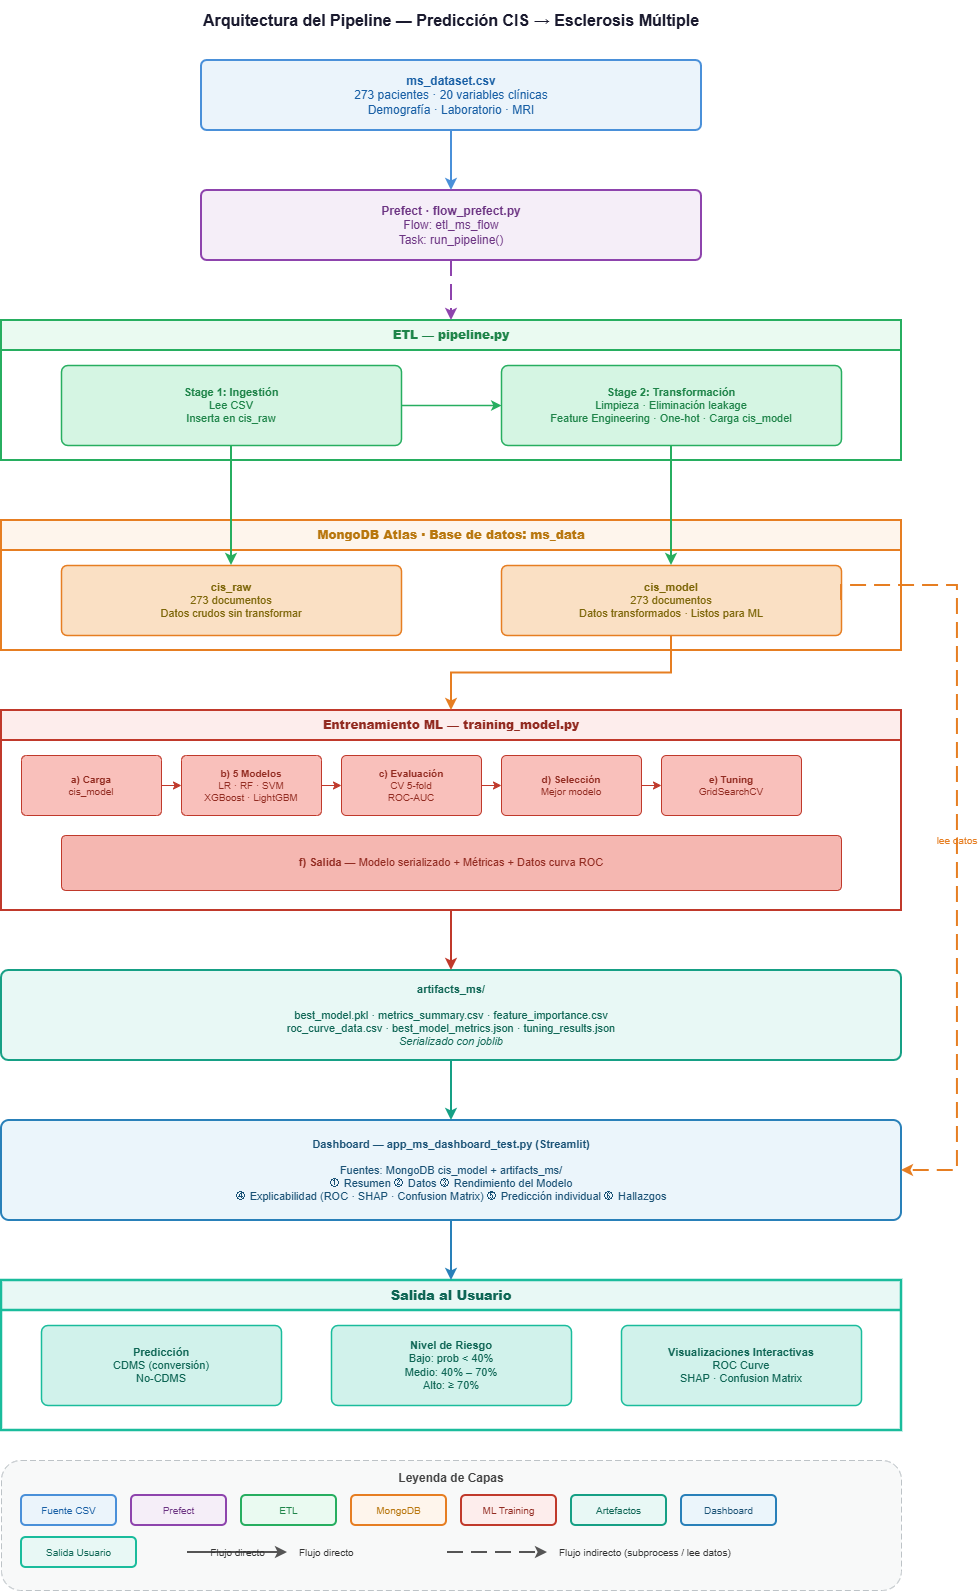

The diagram above was exported from draw.io. Its source (the exported page's mxGraphModel, read from the mxfile embedded in the PNG):
<mxGraphModel dx="1493" dy="629" grid="1" gridSize="10" guides="1" tooltips="1" connect="1" arrows="1" fold="1" page="1" pageScale="1" pageWidth="1169" pageHeight="1654" math="0" shadow="0">
  <root>
    <mxCell id="0" />
    <mxCell id="1" parent="0" />
    <mxCell id="title" parent="1" style="text;html=1;strokeColor=none;fillColor=none;align=center;verticalAlign=middle;whiteSpace=wrap;rounded=0;fontSize=16;fontColor=#1a1a2e;" value="&lt;b&gt;Arquitectura del Pipeline — Predicción CIS → Esclerosis Múltiple&lt;/b&gt;" vertex="1">
      <mxGeometry height="40" width="900" x="134" y="30" as="geometry" />
    </mxCell>
    <mxCell id="csv" parent="1" style="rounded=1;whiteSpace=wrap;html=1;fillColor=#EBF4FB;strokeColor=#4A90D9;strokeWidth=2;fontColor=#185FA5;fontSize=12;arcSize=8;" value="&lt;b&gt;ms_dataset.csv&lt;/b&gt;&lt;br&gt;273 pacientes · 20 variables clínicas&lt;br&gt;Demografía · Laboratorio · MRI" vertex="1">
      <mxGeometry height="70" width="500" x="334" y="90" as="geometry" />
    </mxCell>
    <mxCell id="prefect" parent="1" style="rounded=1;whiteSpace=wrap;html=1;fillColor=#F5EEF8;strokeColor=#8E44AD;strokeWidth=2;fontColor=#6C3483;fontSize=12;arcSize=8;" value="&lt;b&gt;Prefect · flow_prefect.py&lt;/b&gt;&lt;br&gt;Flow: etl_ms_flow&lt;br&gt;Task: run_pipeline()" vertex="1">
      <mxGeometry height="70" width="500" x="334" y="220" as="geometry" />
    </mxCell>
    <mxCell id="etl_container" parent="1" style="swimlane;whiteSpace=wrap;html=1;fillColor=#EAFAF1;strokeColor=#27AE60;strokeWidth=2;fontColor=#1E8449;fontSize=12;arcSize=4;startSize=30;" value="&lt;b&gt;ETL — pipeline.py&lt;/b&gt;" vertex="1">
      <mxGeometry height="140" width="900" x="134" y="350" as="geometry" />
    </mxCell>
    <mxCell id="etl_stage1" parent="etl_container" style="rounded=1;whiteSpace=wrap;html=1;fillColor=#D5F5E3;strokeColor=#27AE60;strokeWidth=1.5;fontColor=#1E8449;fontSize=11;arcSize=8;" value="&lt;b&gt;Stage 1: Ingestión&lt;/b&gt;&lt;br&gt;Lee CSV&lt;br&gt;Inserta en cis_raw" vertex="1">
      <mxGeometry height="80" width="340" x="60" y="45" as="geometry" />
    </mxCell>
    <mxCell id="etl_stage2" parent="etl_container" style="rounded=1;whiteSpace=wrap;html=1;fillColor=#D5F5E3;strokeColor=#27AE60;strokeWidth=1.5;fontColor=#1E8449;fontSize=11;arcSize=8;" value="&lt;b&gt;Stage 2: Transformación&lt;/b&gt;&lt;br&gt;Limpieza · Eliminación leakage&lt;br&gt;Feature Engineering · One-hot · Carga cis_model" vertex="1">
      <mxGeometry height="80" width="340" x="500" y="45" as="geometry" />
    </mxCell>
    <mxCell id="etl_internal" edge="1" parent="etl_container" source="etl_stage1" style="edgeStyle=orthogonalEdgeStyle;rounded=0;orthogonalLoop=1;jettySize=auto;exitX=1;exitY=0.5;exitDx=0;exitDy=0;entryX=0;entryY=0.5;entryDx=0;entryDy=0;strokeColor=#27AE60;strokeWidth=1.5;" target="etl_stage2">
      <mxCell id="root" as="geometry" />
    </mxCell>
    <mxCell id="mongo_container" parent="1" style="swimlane;whiteSpace=wrap;html=1;fillColor=#FEF5EC;strokeColor=#E67E22;strokeWidth=2;fontColor=#B9770E;fontSize=12;arcSize=4;startSize=30;" value="&lt;b&gt;MongoDB Atlas · Base de datos: ms_data&lt;/b&gt;" vertex="1">
      <mxGeometry height="130" width="900" x="134" y="550" as="geometry" />
    </mxCell>
    <mxCell id="cis_raw" parent="mongo_container" style="rounded=1;whiteSpace=wrap;html=1;fillColor=#FAE0C4;strokeColor=#E67E22;strokeWidth=1.5;fontColor=#7D6608;fontSize=11;arcSize=8;" value="&lt;b&gt;cis_raw&lt;/b&gt;&lt;br&gt;273 documentos&lt;br&gt;Datos crudos sin transformar" vertex="1">
      <mxGeometry height="70" width="340" x="60" y="45" as="geometry" />
    </mxCell>
    <mxCell id="cis_model" parent="mongo_container" style="rounded=1;whiteSpace=wrap;html=1;fillColor=#FAE0C4;strokeColor=#E67E22;strokeWidth=1.5;fontColor=#7D6608;fontSize=11;arcSize=8;" value="&lt;b&gt;cis_model&lt;/b&gt;&lt;br&gt;273 documentos&lt;br&gt;Datos transformados · Listos para ML" vertex="1">
      <mxGeometry height="70" width="340" x="500" y="45" as="geometry" />
    </mxCell>
    <mxCell id="ml_container" parent="1" style="swimlane;whiteSpace=wrap;html=1;fillColor=#FDEDEC;strokeColor=#C0392B;strokeWidth=2;fontColor=#922B21;fontSize=12;arcSize=4;startSize=30;" value="&lt;b&gt;Entrenamiento ML — training_model.py&lt;/b&gt;" vertex="1">
      <mxGeometry height="200" width="900" x="134" y="740" as="geometry" />
    </mxCell>
    <mxCell id="ml_a" parent="ml_container" style="rounded=1;whiteSpace=wrap;html=1;fillColor=#F9C0BB;strokeColor=#C0392B;strokeWidth=1;fontColor=#922B21;fontSize=10;arcSize=8;" value="&lt;b&gt;a) Carga&lt;/b&gt;&lt;br&gt;cis_model" vertex="1">
      <mxGeometry height="60" width="140" x="20" y="45" as="geometry" />
    </mxCell>
    <mxCell id="ml_b" parent="ml_container" style="rounded=1;whiteSpace=wrap;html=1;fillColor=#F9C0BB;strokeColor=#C0392B;strokeWidth=1;fontColor=#922B21;fontSize=10;arcSize=8;" value="&lt;b&gt;b) 5 Modelos&lt;/b&gt;&lt;br&gt;LR · RF · SVM&lt;br&gt;XGBoost · LightGBM" vertex="1">
      <mxGeometry height="60" width="140" x="180" y="45" as="geometry" />
    </mxCell>
    <mxCell id="ml_c" parent="ml_container" style="rounded=1;whiteSpace=wrap;html=1;fillColor=#F9C0BB;strokeColor=#C0392B;strokeWidth=1;fontColor=#922B21;fontSize=10;arcSize=8;" value="&lt;b&gt;c) Evaluación&lt;/b&gt;&lt;br&gt;CV 5-fold&lt;br&gt;ROC-AUC" vertex="1">
      <mxGeometry height="60" width="140" x="340" y="45" as="geometry" />
    </mxCell>
    <mxCell id="ml_d" parent="ml_container" style="rounded=1;whiteSpace=wrap;html=1;fillColor=#F9C0BB;strokeColor=#C0392B;strokeWidth=1;fontColor=#922B21;fontSize=10;arcSize=8;" value="&lt;b&gt;d) Selección&lt;/b&gt;&lt;br&gt;Mejor modelo" vertex="1">
      <mxGeometry height="60" width="140" x="500" y="45" as="geometry" />
    </mxCell>
    <mxCell id="ml_e" parent="ml_container" style="rounded=1;whiteSpace=wrap;html=1;fillColor=#F9C0BB;strokeColor=#C0392B;strokeWidth=1;fontColor=#922B21;fontSize=10;arcSize=8;" value="&lt;b&gt;e) Tuning&lt;/b&gt;&lt;br&gt;GridSearchCV" vertex="1">
      <mxGeometry height="60" width="140" x="660" y="45" as="geometry" />
    </mxCell>
    <mxCell id="ml_out" parent="ml_container" style="rounded=1;whiteSpace=wrap;html=1;fillColor=#F5B7B1;strokeColor=#C0392B;strokeWidth=1;fontColor=#922B21;fontSize=11;arcSize=8;" value="&lt;b&gt;f) Salida&lt;/b&gt; — Modelo serializado + Métricas + Datos curva ROC" vertex="1">
      <mxGeometry height="55" width="780" x="60" y="125" as="geometry" />
    </mxCell>
    <mxCell id="ml_ab" edge="1" parent="ml_container" source="ml_a" style="edgeStyle=orthogonalEdgeStyle;strokeColor=#C0392B;strokeWidth=1;" target="ml_b">
      <mxCell id="root" as="geometry" />
    </mxCell>
    <mxCell id="ml_bc" edge="1" parent="ml_container" source="ml_b" style="edgeStyle=orthogonalEdgeStyle;strokeColor=#C0392B;strokeWidth=1;" target="ml_c">
      <mxCell id="root" as="geometry" />
    </mxCell>
    <mxCell id="ml_cd" edge="1" parent="ml_container" source="ml_c" style="edgeStyle=orthogonalEdgeStyle;strokeColor=#C0392B;strokeWidth=1;" target="ml_d">
      <mxCell id="root" as="geometry" />
    </mxCell>
    <mxCell id="ml_de" edge="1" parent="ml_container" source="ml_d" style="edgeStyle=orthogonalEdgeStyle;strokeColor=#C0392B;strokeWidth=1;" target="ml_e">
      <mxCell id="root" as="geometry" />
    </mxCell>
    <mxCell id="artifacts" parent="1" style="rounded=1;whiteSpace=wrap;html=1;fillColor=#E8F8F5;strokeColor=#16A085;strokeWidth=2;fontColor=#0E6655;fontSize=11;arcSize=8;" value="&lt;b&gt;artifacts_ms/&lt;/b&gt;&lt;br&gt;&lt;br&gt;best_model.pkl · metrics_summary.csv · feature_importance.csv&lt;br&gt;roc_curve_data.csv · best_model_metrics.json · tuning_results.json&lt;br&gt;&lt;i&gt;Serializado con joblib&lt;/i&gt;" vertex="1">
      <mxGeometry height="90" width="900" x="134" y="1000" as="geometry" />
    </mxCell>
    <mxCell id="dashboard" parent="1" style="rounded=1;whiteSpace=wrap;html=1;fillColor=#EBF5FB;strokeColor=#2980B9;strokeWidth=2;fontColor=#1A5276;fontSize=11;arcSize=8;" value="&lt;b&gt;Dashboard — app_ms_dashboard_test.py (Streamlit)&lt;/b&gt;&lt;br&gt;&lt;br&gt;Fuentes: MongoDB cis_model + artifacts_ms/&lt;br&gt;① Resumen  ② Datos  ③ Rendimiento del Modelo&lt;br&gt;④ Explicabilidad (ROC · SHAP · Confusion Matrix)  ⑤ Predicción individual  ⑥ Hallazgos" vertex="1">
      <mxGeometry height="100" width="900" x="134" y="1150" as="geometry" />
    </mxCell>
    <mxCell id="output_container" parent="1" style="swimlane;whiteSpace=wrap;html=1;fillColor=#E8F8F5;strokeColor=#1ABC9C;strokeWidth=2.5;fontColor=#0E6655;fontSize=13;arcSize=4;startSize=30;" value="&lt;b&gt;Salida al Usuario&lt;/b&gt;" vertex="1">
      <mxGeometry height="150" width="900" x="134" y="1310" as="geometry" />
    </mxCell>
    <mxCell id="out_pred" parent="output_container" style="rounded=1;whiteSpace=wrap;html=1;fillColor=#D1F2EB;strokeColor=#1ABC9C;strokeWidth=1.5;fontColor=#0E6655;fontSize=11;arcSize=8;" value="&lt;b&gt;Predicción&lt;/b&gt;&lt;br&gt;CDMS (conversión)&lt;br&gt;No-CDMS" vertex="1">
      <mxGeometry height="80" width="240" x="40" y="45" as="geometry" />
    </mxCell>
    <mxCell id="out_risk" parent="output_container" style="rounded=1;whiteSpace=wrap;html=1;fillColor=#D1F2EB;strokeColor=#1ABC9C;strokeWidth=1.5;fontColor=#0E6655;fontSize=11;arcSize=8;" value="&lt;b&gt;Nivel de Riesgo&lt;/b&gt;&lt;br&gt;Bajo: prob &lt; 40%&lt;br&gt;Medio: 40% – 70%&lt;br&gt;Alto: ≥ 70%" vertex="1">
      <mxGeometry height="80" width="240" x="330" y="45" as="geometry" />
    </mxCell>
    <mxCell id="out_viz" parent="output_container" style="rounded=1;whiteSpace=wrap;html=1;fillColor=#D1F2EB;strokeColor=#1ABC9C;strokeWidth=1.5;fontColor=#0E6655;fontSize=11;arcSize=8;" value="&lt;b&gt;Visualizaciones Interactivas&lt;/b&gt;&lt;br&gt;ROC Curve&lt;br&gt;SHAP · Confusion Matrix" vertex="1">
      <mxGeometry height="80" width="240" x="620" y="45" as="geometry" />
    </mxCell>
    <mxCell id="e_csv_prefect" edge="1" parent="1" source="csv" style="edgeStyle=orthogonalEdgeStyle;rounded=0;orthogonalLoop=1;jettySize=auto;exitX=0.5;exitY=1;exitDx=0;exitDy=0;entryX=0.5;entryY=0;entryDx=0;entryDy=0;strokeColor=#4A90D9;strokeWidth=2;fontColor=#4A90D9;fontSize=10;labelBackgroundColor=none;" target="prefect" value="dispara">
      <mxCell id="root" as="geometry" />
    </mxCell>
    <mxCell id="e_prefect_etl" edge="1" parent="1" source="prefect" style="edgeStyle=orthogonalEdgeStyle;rounded=0;orthogonalLoop=1;jettySize=auto;exitX=0.5;exitY=1;exitDx=0;exitDy=0;entryX=0.5;entryY=0;entryDx=0;entryDy=0;dashed=1;dashPattern=8 4;strokeColor=#8E44AD;strokeWidth=2;fontColor=#8E44AD;fontSize=10;labelBackgroundColor=none;" target="etl_container" value="subprocess">
      <mxCell id="root" as="geometry" />
    </mxCell>
    <mxCell id="e_stage1_raw" edge="1" parent="1" source="etl_stage1" style="edgeStyle=orthogonalEdgeStyle;rounded=0;orthogonalLoop=1;jettySize=auto;exitX=0.5;exitY=1;exitDx=0;exitDy=0;entryX=0.5;entryY=0;entryDx=0;entryDy=0;strokeColor=#27AE60;strokeWidth=2;fontColor=#27AE60;fontSize=10;labelBackgroundColor=none;" target="cis_raw" value="Stage 1: inserta">
      <mxCell id="root" as="geometry" />
    </mxCell>
    <mxCell id="e_stage2_model" edge="1" parent="1" source="etl_stage2" style="edgeStyle=orthogonalEdgeStyle;rounded=0;orthogonalLoop=1;jettySize=auto;exitX=0.5;exitY=1;exitDx=0;exitDy=0;entryX=0.5;entryY=0;entryDx=0;entryDy=0;strokeColor=#27AE60;strokeWidth=2;fontColor=#27AE60;fontSize=10;labelBackgroundColor=none;" target="cis_model" value="Stage 2: transforma y carga">
      <mxCell id="root" as="geometry" />
    </mxCell>
    <mxCell id="e_cismodel_ml" edge="1" parent="1" source="cis_model" style="edgeStyle=orthogonalEdgeStyle;rounded=0;orthogonalLoop=1;jettySize=auto;exitX=0.5;exitY=1;exitDx=0;exitDy=0;entryX=0.5;entryY=0;entryDx=0;entryDy=0;strokeColor=#E67E22;strokeWidth=2;fontColor=#E67E22;fontSize=10;labelBackgroundColor=none;" target="ml_container" value="carga datos limpios">
      <mxCell id="root" as="geometry" />
    </mxCell>
    <mxCell id="e_ml_artifacts" edge="1" parent="1" source="ml_container" style="edgeStyle=orthogonalEdgeStyle;rounded=0;orthogonalLoop=1;jettySize=auto;exitX=0.5;exitY=1;exitDx=0;exitDy=0;entryX=0.5;entryY=0;entryDx=0;entryDy=0;strokeColor=#C0392B;strokeWidth=2;fontColor=#C0392B;fontSize=10;labelBackgroundColor=none;" target="artifacts" value="guarda modelo y métricas">
      <mxCell id="root" as="geometry" />
    </mxCell>
    <mxCell id="e_artifacts_dash" edge="1" parent="1" source="artifacts" style="edgeStyle=orthogonalEdgeStyle;rounded=0;orthogonalLoop=1;jettySize=auto;exitX=0.5;exitY=1;exitDx=0;exitDy=0;entryX=0.5;entryY=0;entryDx=0;entryDy=0;strokeColor=#16A085;strokeWidth=2;fontColor=#16A085;fontSize=10;labelBackgroundColor=none;" target="dashboard" value="lee modelo y métricas">
      <mxCell id="root" as="geometry" />
    </mxCell>
    <mxCell id="e_cismodel_dash" edge="1" parent="1" source="cis_model" style="edgeStyle=orthogonalEdgeStyle;rounded=0;orthogonalLoop=1;jettySize=auto;exitX=1;exitY=0.5;exitDx=0;exitDy=0;dashed=1;dashPattern=8 4;strokeColor=#E67E22;strokeWidth=2;fontColor=#E67E22;fontSize=10;labelBackgroundColor=none;exitPerimeter=0;entryX=1;entryY=0.5;entryDx=0;entryDy=0;" target="dashboard" value="lee datos">
      <mxGeometry relative="1" as="geometry">
        <Array as="points">
          <mxPoint x="974" y="615" />
          <mxPoint x="1090" y="615" />
          <mxPoint x="1090" y="1200" />
        </Array>
        <mxPoint x="1070" y="1220" as="targetPoint" />
      </mxGeometry>
    </mxCell>
    <mxCell id="e_dash_output" edge="1" parent="1" source="dashboard" style="edgeStyle=orthogonalEdgeStyle;rounded=0;orthogonalLoop=1;jettySize=auto;exitX=0.5;exitY=1;exitDx=0;exitDy=0;entryX=0.5;entryY=0;entryDx=0;entryDy=0;strokeColor=#2980B9;strokeWidth=2;fontColor=#2980B9;fontSize=10;labelBackgroundColor=none;" target="output_container" value="muestra predicción">
      <mxCell id="root" as="geometry" />
    </mxCell>
    <mxCell id="legend_bg" parent="1" style="rounded=1;whiteSpace=wrap;html=1;fillColor=#F8F9F9;strokeColor=#BDC3C7;strokeWidth=1;dashed=1;dashPattern=6 3;" value="" vertex="1">
      <mxGeometry height="130" width="900" x="134" y="1490" as="geometry" />
    </mxCell>
    <mxCell id="legend_title" parent="1" style="text;html=1;strokeColor=none;fillColor=none;align=center;verticalAlign=middle;whiteSpace=wrap;rounded=0;fontSize=12;fontColor=#444;" value="&lt;b&gt;Leyenda de Capas&lt;/b&gt;" vertex="1">
      <mxGeometry height="25" width="900" x="134" y="1495" as="geometry" />
    </mxCell>
    <mxCell id="leg1" parent="1" style="rounded=1;whiteSpace=wrap;html=1;fillColor=#EBF4FB;strokeColor=#4A90D9;strokeWidth=2;fontColor=#185FA5;fontSize=10;" value="Fuente CSV" vertex="1">
      <mxGeometry height="30" width="95" x="154" y="1525" as="geometry" />
    </mxCell>
    <mxCell id="leg2" parent="1" style="rounded=1;whiteSpace=wrap;html=1;fillColor=#F5EEF8;strokeColor=#8E44AD;strokeWidth=2;fontColor=#6C3483;fontSize=10;" value="Prefect" vertex="1">
      <mxGeometry height="30" width="95" x="264" y="1525" as="geometry" />
    </mxCell>
    <mxCell id="leg3" parent="1" style="rounded=1;whiteSpace=wrap;html=1;fillColor=#EAFAF1;strokeColor=#27AE60;strokeWidth=2;fontColor=#1E8449;fontSize=10;" value="ETL" vertex="1">
      <mxGeometry height="30" width="95" x="374" y="1525" as="geometry" />
    </mxCell>
    <mxCell id="leg4" parent="1" style="rounded=1;whiteSpace=wrap;html=1;fillColor=#FEF5EC;strokeColor=#E67E22;strokeWidth=2;fontColor=#B9770E;fontSize=10;" value="MongoDB" vertex="1">
      <mxGeometry height="30" width="95" x="484" y="1525" as="geometry" />
    </mxCell>
    <mxCell id="leg5" parent="1" style="rounded=1;whiteSpace=wrap;html=1;fillColor=#FDEDEC;strokeColor=#C0392B;strokeWidth=2;fontColor=#922B21;fontSize=10;" value="ML Training" vertex="1">
      <mxGeometry height="30" width="95" x="594" y="1525" as="geometry" />
    </mxCell>
    <mxCell id="leg6" parent="1" style="rounded=1;whiteSpace=wrap;html=1;fillColor=#E8F8F5;strokeColor=#16A085;strokeWidth=2;fontColor=#0E6655;fontSize=10;" value="Artefactos" vertex="1">
      <mxGeometry height="30" width="95" x="704" y="1525" as="geometry" />
    </mxCell>
    <mxCell id="leg7" parent="1" style="rounded=1;whiteSpace=wrap;html=1;fillColor=#EBF5FB;strokeColor=#2980B9;strokeWidth=2;fontColor=#1A5276;fontSize=10;" value="Dashboard" vertex="1">
      <mxGeometry height="30" width="95" x="814" y="1525" as="geometry" />
    </mxCell>
    <mxCell id="leg8" parent="1" style="rounded=1;whiteSpace=wrap;html=1;fillColor=#E8F8F5;strokeColor=#1ABC9C;strokeWidth=2;fontColor=#0E6655;fontSize=10;" value="Salida Usuario" vertex="1">
      <mxGeometry height="30" width="115" x="154" y="1567" as="geometry" />
    </mxCell>
    <mxCell id="leg_arrow1" edge="1" parent="1" style="edgeStyle=orthogonalEdgeStyle;rounded=0;strokeColor=#555555;strokeWidth=2;fontColor=#333;fontSize=10;labelBackgroundColor=none;" value="Flujo directo">
      <mxGeometry relative="1" as="geometry">
        <mxPoint x="320" y="1582" as="sourcePoint" />
        <mxPoint x="420" y="1582" as="targetPoint" />
      </mxGeometry>
    </mxCell>
    <mxCell id="leg_arrow1_label" parent="1" style="text;html=1;strokeColor=none;fillColor=none;align=left;verticalAlign=middle;whiteSpace=wrap;rounded=0;fontSize=10;fontColor=#333;" value="Flujo directo" vertex="1">
      <mxGeometry height="20" width="100" x="430" y="1572" as="geometry" />
    </mxCell>
    <mxCell id="leg_arrow2" edge="1" parent="1" style="edgeStyle=orthogonalEdgeStyle;rounded=0;dashed=1;dashPattern=8 4;strokeColor=#555555;strokeWidth=2;fontColor=#333;fontSize=10;labelBackgroundColor=none;" value="">
      <mxGeometry relative="1" as="geometry">
        <mxPoint x="580" y="1582" as="sourcePoint" />
        <mxPoint x="680" y="1582" as="targetPoint" />
      </mxGeometry>
    </mxCell>
    <mxCell id="leg_arrow2_label" parent="1" style="text;html=1;strokeColor=none;fillColor=none;align=left;verticalAlign=middle;whiteSpace=wrap;rounded=0;fontSize=10;fontColor=#333;" value="Flujo indirecto (subprocess / lee datos)" vertex="1">
      <mxGeometry height="20" width="260" x="690" y="1572" as="geometry" />
    </mxCell>
  </root>
</mxGraphModel>